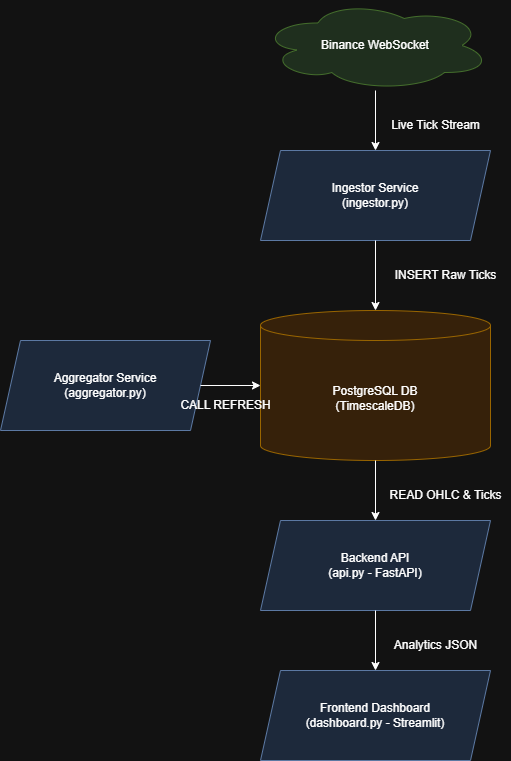

The diagram above was exported from draw.io. Its source (the exported page's mxGraphModel, read from the mxfile embedded in the PNG):
<mxGraphModel dx="786" dy="498" grid="1" gridSize="10" guides="1" tooltips="1" connect="1" arrows="1" fold="1" page="1" pageScale="1" pageWidth="850" pageHeight="1100" math="0" shadow="0">
  <root>
    <mxCell id="0" />
    <mxCell id="1" parent="0" />
    <mxCell id="2" value="Binance WebSocket" style="shape=cloud;whiteSpace=wrap;html=1;fillColor=#d5e8d4;strokeColor=#82b366;" parent="1" vertex="1">
      <mxGeometry x="310" y="40" width="230" height="90" as="geometry" />
    </mxCell>
    <mxCell id="3" value="Ingestor Service&lt;br&gt;(ingestor.py)" style="shape=parallelogram;perimeter=parallelogramPerimeter;whiteSpace=wrap;html=1;fixedSize=1;fillColor=#dae8fc;strokeColor=#6c8ebf;" parent="1" vertex="1">
      <mxGeometry x="310" y="190" width="230" height="90" as="geometry" />
    </mxCell>
    <mxCell id="4" value="PostgreSQL DB&lt;br&gt;(TimescaleDB)" style="shape=cylinder3;whiteSpace=wrap;html=1;boundedLbl=1;backgroundOutline=1;size=15;fillColor=#ffe6cc;strokeColor=#d79b00;" parent="1" vertex="1">
      <mxGeometry x="310" y="350" width="230" height="150" as="geometry" />
    </mxCell>
    <mxCell id="5" value="Aggregator Service&lt;br&gt;(aggregator.py)" style="shape=parallelogram;perimeter=parallelogramPerimeter;whiteSpace=wrap;html=1;fixedSize=1;fillColor=#dae8fc;strokeColor=#6c8ebf;" parent="1" vertex="1">
      <mxGeometry x="50" y="380" width="210" height="90" as="geometry" />
    </mxCell>
    <mxCell id="6" value="Backend API&lt;br&gt;(api.py - FastAPI)" style="shape=parallelogram;perimeter=parallelogramPerimeter;whiteSpace=wrap;html=1;fixedSize=1;fillColor=#dae8fc;strokeColor=#6c8ebf;" parent="1" vertex="1">
      <mxGeometry x="310" y="560" width="230" height="90" as="geometry" />
    </mxCell>
    <mxCell id="7" value="Frontend Dashboard&lt;br&gt;(dashboard.py - Streamlit)" style="shape=parallelogram;perimeter=parallelogramPerimeter;whiteSpace=wrap;html=1;fixedSize=1;fillColor=#dae8fc;strokeColor=#6c8ebf;" parent="1" vertex="1">
      <mxGeometry x="310" y="710" width="230" height="90" as="geometry" />
    </mxCell>
    <mxCell id="8" value="" style="endArrow=classic;html=1;rounded=0;exitX=0.5;exitY=1;exitDx=0;exitDy=0;entryX=0.5;entryY=0;entryDx=0;entryDy=0;" parent="1" source="2" target="3" edge="1">
      <mxGeometry width="50" height="50" relative="1" as="geometry">
        <mxPoint x="425" y="160" as="sourcePoint" />
        <mxPoint x="425" y="180" as="targetPoint" />
      </mxGeometry>
    </mxCell>
    <mxCell id="9" value="Live Tick Stream" style="text;html=1;align=center;verticalAlign=middle;resizable=0;points=[];autosize=1;strokeColor=none;fillColor=none;" parent="1" vertex="1">
      <mxGeometry x="430" y="150" width="110" height="30" as="geometry" />
    </mxCell>
    <mxCell id="10" value="" style="endArrow=classic;html=1;rounded=0;exitX=0.5;exitY=1;exitDx=0;exitDy=0;entryX=0.5;entryY=0;entryDx=0;entryDy=0;" parent="1" source="3" target="4" edge="1">
      <mxGeometry width="50" height="50" relative="1" as="geometry">
        <mxPoint x="425" y="310" as="sourcePoint" />
        <mxPoint x="425" y="330" as="targetPoint" />
      </mxGeometry>
    </mxCell>
    <mxCell id="11" value="INSERT Raw Ticks" style="text;html=1;align=center;verticalAlign=middle;resizable=0;points=[];autosize=1;strokeColor=none;fillColor=none;" parent="1" vertex="1">
      <mxGeometry x="430" y="300" width="130" height="30" as="geometry" />
    </mxCell>
    <mxCell id="12" value="" style="endArrow=classic;html=1;rounded=0;exitX=1;exitY=0.5;exitDx=0;exitDy=0;entryX=0;entryY=0.5;entryDx=0;entryDy=0;" parent="1" source="5" target="4" edge="1">
      <mxGeometry width="50" height="50" relative="1" as="geometry">
        <mxPoint x="270" y="425" as="sourcePoint" />
        <mxPoint x="300" y="425" as="targetPoint" />
      </mxGeometry>
    </mxCell>
    <mxCell id="13" value="CALL REFRESH" style="text;html=1;align=center;verticalAlign=middle;resizable=0;points=[];autosize=1;strokeColor=none;fillColor=none;" parent="1" vertex="1">
      <mxGeometry x="220" y="430" width="110" height="30" as="geometry" />
    </mxCell>
    <mxCell id="14" value="" style="endArrow=classic;html=1;rounded=0;exitX=0.5;exitY=1;exitDx=0;exitDy=0;entryX=0.5;entryY=0;entryDx=0;entryDy=0;" parent="1" source="4" target="6" edge="1">
      <mxGeometry width="50" height="50" relative="1" as="geometry">
        <mxPoint x="425" y="530" as="sourcePoint" />
        <mxPoint x="425" y="550" as="targetPoint" />
      </mxGeometry>
    </mxCell>
    <mxCell id="15" value="READ OHLC &amp;amp; Ticks" style="text;html=1;align=center;verticalAlign=middle;resizable=0;points=[];autosize=1;strokeColor=none;fillColor=none;" parent="1" vertex="1">
      <mxGeometry x="430" y="520" width="130" height="30" as="geometry" />
    </mxCell>
    <mxCell id="16" value="" style="endArrow=classic;html=1;rounded=0;exitX=0.5;exitY=1;exitDx=0;exitDy=0;entryX=0.5;entryY=0;entryDx=0;entryDy=0;" parent="1" source="6" target="7" edge="1">
      <mxGeometry width="50" height="50" relative="1" as="geometry">
        <mxPoint x="425" y="680" as="sourcePoint" />
        <mxPoint x="425" y="700" as="targetPoint" />
      </mxGeometry>
    </mxCell>
    <mxCell id="17" value="Analytics JSON" style="text;html=1;align=center;verticalAlign=middle;resizable=0;points=[];autosize=1;strokeColor=none;fillColor=none;" parent="1" vertex="1">
      <mxGeometry x="430" y="670" width="110" height="30" as="geometry" />
    </mxCell>
  </root>
</mxGraphModel>